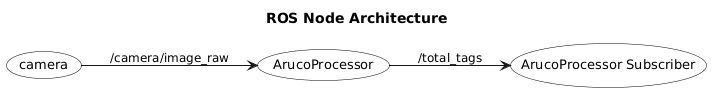

The diagram above was rendered by PlantUML. Its source (embedded in the PNG):
@startuml
left to right direction

skinparam shadowing false
skinparam usecase {
  BackgroundColor White
  BorderColor Black
  FontColor Black
  FontSize 13
}
skinparam ArrowFontSize 12
skinparam nodesep 40
skinparam ranksep 55

title ROS Node Architecture

usecase "camera" as camera

usecase "ArucoProcessor" as ArucoProcessor
usecase "ArucoProcessor Subscriber" as ArucoProcessorSubscriber

camera --> ArucoProcessor : /camera/image_raw


ArucoProcessor --> ArucoProcessorSubscriber : /total_tags
@enduml